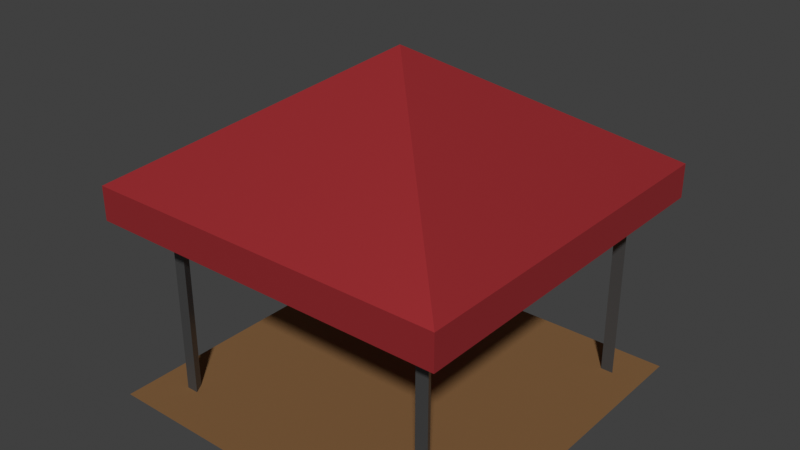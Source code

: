 # Source: destination.blend  (saved by Blender 3.0.42; exported with 4.5.12 LTS)
import bpy
from mathutils import Matrix  # noqa: F401  (used for matrix-valued properties, if any)

bpy.ops.wm.read_factory_settings(use_empty=True)
scene = bpy.context.scene
scene.name = 'Scene'

# ---- collections
col_collection = bpy.data.collections.new('Collection'); scene.collection.children.link(col_collection)

# ---- materials (node trees are filled in below, after node groups)
mat_material = bpy.data.materials.new('Material')
mat_material.alpha_threshold = 0.0
mat_material.use_transparent_shadow = False
mat_material.line_color = (0.0, 0.0, 0.0, 1.0)
mat_road = bpy.data.materials.new('Road')
mat_road.use_transparent_shadow = False
mat_roof = bpy.data.materials.new('roof')
mat_roof.use_transparent_shadow = False

# ---- material node trees
mat_material.use_nodes = True; mat_material.node_tree.nodes.clear()
_N = mat_material.node_tree.nodes; _L = mat_material.node_tree.links
n0 = _N.new('ShaderNodeOutputMaterial'); n0.name = 'Material Output'; n0.location = (300, 300)
n1 = _N.new('ShaderNodeBsdfPrincipled'); n1.name = 'Principled BSDF'; n1.location = (10, 300)
n1.distribution = 'GGX'
n1.subsurface_method = 'RANDOM_WALK_SKIN'
n1.inputs[0].default_value = (0.05497, 0.05497, 0.05497, 1.0)
n1.inputs[2].default_value = 0.4
n1.inputs[3].default_value = 1.45
n1.inputs[27].default_value = (0.0, 0.0, 0.0, 1.0)
n1.inputs[28].default_value = 1.0
_L.new(n1.outputs[0], n0.inputs[0])
n0.is_active_output = True
mat_road.use_nodes = True; mat_road.node_tree.nodes.clear()
_N = mat_road.node_tree.nodes; _L = mat_road.node_tree.links
n0 = _N.new('ShaderNodeBsdfPrincipled'); n0.name = 'Principled BSDF'; n0.location = (10, 300)
n0.distribution = 'GGX'
n0.subsurface_method = 'RANDOM_WALK_SKIN'
n0.inputs[0].default_value = (0.2641, 0.1288, 0.04128, 1.0)
n0.inputs[1].default_value = 0.2591
n0.inputs[2].default_value = 1.0
n0.inputs[3].default_value = 1.45
n0.inputs[13].default_value = 0.7383
n0.inputs[27].default_value = (0.0, 0.0, 0.0, 1.0)
n0.inputs[28].default_value = 1.0
n1 = _N.new('ShaderNodeOutputMaterial'); n1.name = 'Material Output'; n1.location = (300, 300)
_L.new(n0.outputs[0], n1.inputs[0])
n1.is_active_output = True
mat_roof.use_nodes = True; mat_roof.node_tree.nodes.clear()
_N = mat_roof.node_tree.nodes; _L = mat_roof.node_tree.links
n0 = _N.new('ShaderNodeBsdfPrincipled'); n0.name = 'Principled BSDF'; n0.location = (10, 300)
n0.distribution = 'GGX'
n0.subsurface_method = 'RANDOM_WALK_SKIN'
n0.inputs[0].default_value = (0.7937, 0.06214, 0.073, 1.0)
n0.inputs[1].default_value = 0.7461
n0.inputs[3].default_value = 1.45
n0.inputs[27].default_value = (0.0, 0.0, 0.0, 1.0)
n0.inputs[28].default_value = 1.0
n1 = _N.new('ShaderNodeOutputMaterial'); n1.name = 'Material Output'; n1.location = (300, 300)
_L.new(n0.outputs[0], n1.inputs[0])
n1.is_active_output = True

# ---- world
world_world = bpy.data.worlds.new('World'); scene.world = world_world
world_world.use_nodes = True; world_world.node_tree.nodes.clear()
_N = world_world.node_tree.nodes; _L = world_world.node_tree.links
n0 = _N.new('ShaderNodeOutputWorld'); n0.name = 'World Output'; n0.location = (300, 300)
n1 = _N.new('ShaderNodeBackground'); n1.name = 'Background'; n1.location = (10, 300)
n1.inputs[0].default_value = (0.05088, 0.05088, 0.05088, 1.0)
_L.new(n1.outputs[0], n0.inputs[0])
n0.is_active_output = True
world_world.color = (0.05088, 0.05088, 0.05088)
world_world.use_sun_shadow = False
world_world.sun_shadow_jitter_overblur = 0.0

# ---- meshes
me_cylinder_001 = bpy.data.meshes.new('Cylinder.001')
me_cylinder_001.from_pydata([(0.0, 0.2, -2.5), (0.0, 0.2, 2.5), (0.1732, -0.1, -2.5), (0.1732, -0.1, 2.5), (-0.1732, -0.1, -2.5), (-0.1732, -0.1, 2.5)], [], [(0, 1, 3, 2), (2, 3, 5, 4), (3, 1, 5), (4, 5, 1, 0), (0, 2, 4)])
_uv = me_cylinder_001.uv_layers.new(name='UVMap')
_uv.uv.foreach_set('vector', [1.0, 0.5, 1.0, 1.0, 0.6667, 1.0, 0.6667, 0.5, 0.6667, 0.5, 0.6667, 1.0, 0.3333, 1.0, 0.3333, 0.5, 0.4578, 0.13, 0.25, 0.49, 0.04215, 0.13, 0.3333, 0.5, 0.3333, 1.0, -5.96e-08, 1.0, -5.96e-08, 0.5, 0.75, 0.49, 0.9578, 0.13, 0.5422, 0.13])
me_cylinder_001.materials.append(mat_material)
me_cylinder_001.use_remesh_fix_poles = True
me_cylinder_001.use_remesh_preserve_attributes = False
me_cylinder_001.update()
me_cylinder_002 = bpy.data.meshes.new('Cylinder.002')
me_cylinder_002.from_pydata([(0.0, 0.2, -2.5), (0.0, 0.2, 2.5), (0.1732, -0.1, -2.5), (0.1732, -0.1, 2.5), (-0.1732, -0.1, -2.5), (-0.1732, -0.1, 2.5)], [], [(0, 1, 3, 2), (2, 3, 5, 4), (3, 1, 5), (4, 5, 1, 0), (0, 2, 4)])
_uv = me_cylinder_002.uv_layers.new(name='UVMap')
_uv.uv.foreach_set('vector', [1.0, 0.5, 1.0, 1.0, 0.6667, 1.0, 0.6667, 0.5, 0.6667, 0.5, 0.6667, 1.0, 0.3333, 1.0, 0.3333, 0.5, 0.4578, 0.13, 0.25, 0.49, 0.04215, 0.13, 0.3333, 0.5, 0.3333, 1.0, -5.96e-08, 1.0, -5.96e-08, 0.5, 0.75, 0.49, 0.9578, 0.13, 0.5422, 0.13])
me_cylinder_002.materials.append(mat_material)
me_cylinder_002.use_remesh_fix_poles = True
me_cylinder_002.use_remesh_preserve_attributes = False
me_cylinder_002.update()
me_cylinder_003 = bpy.data.meshes.new('Cylinder.003')
me_cylinder_003.from_pydata([(0.0, 0.2, -2.5), (0.0, 0.2, 2.5), (0.1732, -0.1, -2.5), (0.1732, -0.1, 2.5), (-0.1732, -0.1, -2.5), (-0.1732, -0.1, 2.5)], [], [(0, 1, 3, 2), (2, 3, 5, 4), (3, 1, 5), (4, 5, 1, 0), (0, 2, 4)])
_uv = me_cylinder_003.uv_layers.new(name='UVMap')
_uv.uv.foreach_set('vector', [1.0, 0.5, 1.0, 1.0, 0.6667, 1.0, 0.6667, 0.5, 0.6667, 0.5, 0.6667, 1.0, 0.3333, 1.0, 0.3333, 0.5, 0.4578, 0.13, 0.25, 0.49, 0.04215, 0.13, 0.3333, 0.5, 0.3333, 1.0, -5.96e-08, 1.0, -5.96e-08, 0.5, 0.75, 0.49, 0.9578, 0.13, 0.5422, 0.13])
me_cylinder_003.materials.append(mat_material)
me_cylinder_003.use_remesh_fix_poles = True
me_cylinder_003.use_remesh_preserve_attributes = False
me_cylinder_003.update()
me_cylinder_004 = bpy.data.meshes.new('Cylinder.004')
me_cylinder_004.from_pydata([(0.0, 0.2, -2.5), (0.0, 0.2, 2.5), (0.1732, -0.1, -2.5), (0.1732, -0.1, 2.5), (-0.1732, -0.1, -2.5), (-0.1732, -0.1, 2.5)], [], [(0, 1, 3, 2), (2, 3, 5, 4), (3, 1, 5), (4, 5, 1, 0), (0, 2, 4)])
_uv = me_cylinder_004.uv_layers.new(name='UVMap')
_uv.uv.foreach_set('vector', [1.0, 0.5, 1.0, 1.0, 0.6667, 1.0, 0.6667, 0.5, 0.6667, 0.5, 0.6667, 1.0, 0.3333, 1.0, 0.3333, 0.5, 0.4578, 0.13, 0.25, 0.49, 0.04215, 0.13, 0.3333, 0.5, 0.3333, 1.0, -5.96e-08, 1.0, -5.96e-08, 0.5, 0.75, 0.49, 0.9578, 0.13, 0.5422, 0.13])
me_cylinder_004.materials.append(mat_material)
me_cylinder_004.use_remesh_fix_poles = True
me_cylinder_004.use_remesh_preserve_attributes = False
me_cylinder_004.update()
me_plane = bpy.data.meshes.new('Plane')
me_plane.from_pydata([(-1.0, -1.0, 0.0), (1.0, -1.0, 0.0), (-1.0, 1.0, 0.0), (1.0, 1.0, 0.0)], [], [(0, 1, 3, 2)])
_uv = me_plane.uv_layers.new(name='UVMap')
_uv.uv.foreach_set('vector', [0.0, 0.0, 1.0, 0.0, 1.0, 1.0, 0.0, 1.0])
me_plane.materials.append(mat_road)
me_plane.use_remesh_fix_poles = True
me_plane.use_remesh_preserve_attributes = False
me_plane.update()
me_plane_001 = bpy.data.meshes.new('Plane.001')
me_plane_001.from_pydata([(-1.0, -1.0, 0.0), (1.0, -1.0, 0.0), (-1.0, 1.0, 0.0), (1.0, 1.0, 0.0), (0.0, 0.0, 3.26), (-1.0, -1.0, -0.9253), (1.0, -1.0, -0.9253), (-1.0, 1.0, -0.9253), (1.0, 1.0, -0.9253)], [], [(2, 3, 8, 7), (1, 3, 4), (2, 0, 4), (3, 2, 4), (0, 1, 4), (1, 0, 5, 6), (3, 1, 6, 8), (0, 2, 7, 5)])
_uv = me_plane_001.uv_layers.new(name='UVMap')
_uv.uv.foreach_set('vector', [0.0, 1.0, 1.0, 1.0, 1.0, 1.0, 0.0, 1.0, 1.0, 0.0, 1.0, 1.0, 1.0, 0.0, 0.0, 1.0, 0.0, 0.0, 0.0, 1.0, 1.0, 1.0, 0.0, 1.0, 1.0, 1.0, 0.0, 0.0, 1.0, 0.0, 0.0, 0.0, 1.0, 0.0, 0.0, 0.0, 0.0, 0.0, 1.0, 0.0, 1.0, 1.0, 1.0, 0.0, 1.0, 0.0, 1.0, 1.0, 0.0, 0.0, 0.0, 1.0, 0.0, 1.0, 0.0, 0.0])
me_plane_001.materials.append(mat_roof)
me_plane_001.use_remesh_fix_poles = True
me_plane_001.use_remesh_preserve_attributes = False
me_plane_001.update()

# ---- objects
ob_cylinder = bpy.data.objects.new('Cylinder', me_cylinder_001)
ob_cylinder_001 = bpy.data.objects.new('Cylinder.001', me_cylinder_002)
ob_cylinder_002 = bpy.data.objects.new('Cylinder.002', me_cylinder_003)
ob_cylinder_003 = bpy.data.objects.new('Cylinder.003', me_cylinder_004)
ob_ground = bpy.data.objects.new('Ground', me_plane)
ob_ground_001 = bpy.data.objects.new('Ground.001', me_plane_001)

# ---- transforms, parenting, visibility, modifiers, constraints
ob_cylinder.location = (-4.0, 4.0, 3.0)
ob_cylinder.scale = (1.0, 1.0, 1.2)
ob_cylinder_001.location = (4.0, 4.0, 3.0)
ob_cylinder_001.scale = (1.0, 1.0, 1.2)
ob_cylinder_002.location = (4.0, -4.0, 3.0)
ob_cylinder_002.scale = (1.0, 1.0, 1.2)
ob_cylinder_003.location = (-3.892, -3.726, 3.0)
ob_cylinder_003.scale = (1.0, 1.0, 1.2)
ob_ground.location = (0.0, 0.0, 0.0)
ob_ground.scale = (5.0, 5.0, 1.0)
ob_ground_001.location = (0.0, 0.0, 6.0)
ob_ground_001.scale = (5.0, 5.0, 1.0)

# ---- collection membership
scene.collection.objects.link(ob_cylinder)
scene.collection.objects.link(ob_cylinder_001)
scene.collection.objects.link(ob_cylinder_002)
scene.collection.objects.link(ob_cylinder_003)
col_collection.objects.link(ob_ground)
col_collection.objects.link(ob_ground_001)

# ---- scene / render settings (as saved in the file)
scene.frame_start = 1; scene.frame_end = 250; scene.frame_set(1)
scene.render.engine = 'BLENDER_EEVEE_NEXT'
scene.cycles.sampling_pattern = 'TABULATED_SOBOL'
scene.cycles.use_light_tree = False
scene.view_settings.view_transform = 'Standard'
bpy.context.view_layer.update()

# ---- added for rendering (the .blend has no active camera and no usable light): camera, sun
cam_auto = bpy.data.cameras.new('AutoCamera')
cam_auto.lens = 50.0
cam_auto.sensor_width = 36.0
cam_auto.clip_end = 1000.0
ob_auto_camera = bpy.data.objects.new('AutoCamera', cam_auto)
scene.collection.objects.link(ob_auto_camera)
ob_auto_camera.location = (15.64, -18.768, 17.142)
ob_auto_camera.rotation_euler = (1.09748, -7.21219e-08, 0.694738)
scene.camera = ob_auto_camera
light_auto_sun = bpy.data.lights.new('AutoSun', 'SUN')
light_auto_sun.energy = 3.0
light_auto_sun.angle = 0.0523599
ob_auto_sun = bpy.data.objects.new('AutoSun', light_auto_sun)
scene.collection.objects.link(ob_auto_sun)
ob_auto_sun.rotation_euler = (0.872665, 0.174533, 0.523599)
bpy.context.view_layer.update()
